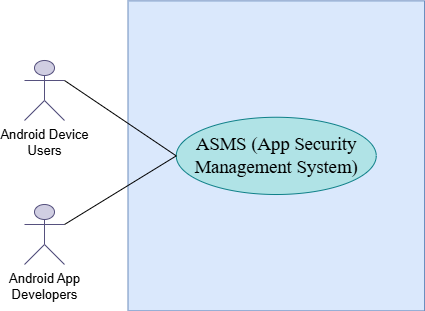

The diagram above was exported from draw.io. Its source (the exported page's mxGraphModel, read from the mxfile embedded in the PNG):
<mxGraphModel dx="1050" dy="1657" grid="1" gridSize="10" guides="1" tooltips="1" connect="1" arrows="1" fold="1" page="1" pageScale="1" pageWidth="850" pageHeight="1100" math="0" shadow="0">
  <root>
    <mxCell id="0" />
    <mxCell id="1" parent="0" />
    <mxCell id="ekWfqHdSPtGrpWZHFan1-1" value="" style="whiteSpace=wrap;html=1;movable=1;resizable=1;rotatable=1;deletable=1;editable=1;locked=0;connectable=1;fillColor=#dae8fc;strokeColor=#6c8ebf;" parent="1" vertex="1">
      <mxGeometry x="253.5" y="-673.63" width="296.5" height="310" as="geometry" />
    </mxCell>
    <mxCell id="ekWfqHdSPtGrpWZHFan1-3" value="&lt;font style=&quot;font-size: 13px;&quot;&gt;Android Device&lt;/font&gt;&lt;div&gt;&lt;font style=&quot;font-size: 13px;&quot;&gt;Users&lt;/font&gt;&lt;/div&gt;" style="shape=umlActor;verticalLabelPosition=bottom;verticalAlign=top;html=1;outlineConnect=0;strokeColor=#56517e;movable=1;resizable=1;rotatable=1;deletable=1;editable=1;locked=0;connectable=1;fillColor=#d0cee2;" parent="1" vertex="1">
      <mxGeometry x="150" y="-614" width="40" height="60" as="geometry" />
    </mxCell>
    <mxCell id="ekWfqHdSPtGrpWZHFan1-13" value="&lt;font style=&quot;font-size: 13px;&quot;&gt;Android App&lt;/font&gt;&lt;div&gt;&lt;span style=&quot;font-size: 13px; background-color: initial;&quot;&gt;Developers&lt;/span&gt;&lt;/div&gt;" style="shape=umlActor;verticalLabelPosition=bottom;verticalAlign=top;html=1;outlineConnect=0;strokeColor=#56517e;movable=1;resizable=1;rotatable=1;deletable=1;editable=1;locked=0;connectable=1;fillColor=#d0cee2;" parent="1" vertex="1">
      <mxGeometry x="150" y="-470" width="40" height="60" as="geometry" />
    </mxCell>
    <mxCell id="ekWfqHdSPtGrpWZHFan1-16" value="&lt;span id=&quot;docs-internal-guid-76f15ebc-7fff-e44f-1bd6-904c86c39cdd&quot;&gt;&lt;span style=&quot;font-size: 14pt; font-family: &amp;quot;Times New Roman&amp;quot;, serif; background-color: transparent; font-variant-numeric: normal; font-variant-east-asian: normal; font-variant-alternates: normal; font-variant-position: normal; font-variant-emoji: normal; vertical-align: baseline; white-space-collapse: preserve;&quot;&gt;ASMS (App Security Management System)&lt;/span&gt;&lt;/span&gt;" style="ellipse;whiteSpace=wrap;html=1;fillColor=#b0e3e6;strokeColor=#0e8088;movable=1;resizable=1;rotatable=1;deletable=1;editable=1;locked=0;connectable=1;" parent="1" vertex="1">
      <mxGeometry x="301.75" y="-557.25" width="200" height="77.25" as="geometry" />
    </mxCell>
    <mxCell id="ekWfqHdSPtGrpWZHFan1-24" value="" style="endArrow=none;html=1;rounded=0;exitX=1;exitY=0.3333333333333333;exitDx=0;exitDy=0;strokeColor=#000000;movable=1;resizable=1;rotatable=1;deletable=1;editable=1;locked=0;connectable=1;entryX=0;entryY=0.5;entryDx=0;entryDy=0;exitPerimeter=0;" parent="1" source="ekWfqHdSPtGrpWZHFan1-13" target="ekWfqHdSPtGrpWZHFan1-16" edge="1">
      <mxGeometry width="50" height="50" relative="1" as="geometry">
        <mxPoint x="508" y="-542" as="sourcePoint" />
        <mxPoint x="593" y="-585" as="targetPoint" />
      </mxGeometry>
    </mxCell>
    <mxCell id="GXFdGLRZcUY1V9R3fing-1" value="" style="endArrow=none;html=1;rounded=0;entryX=1;entryY=0.3333333333333333;entryDx=0;entryDy=0;entryPerimeter=0;exitX=0;exitY=0.5;exitDx=0;exitDy=0;strokeColor=#000000;movable=1;resizable=1;rotatable=1;deletable=1;editable=1;locked=0;connectable=1;" parent="1" source="ekWfqHdSPtGrpWZHFan1-16" target="ekWfqHdSPtGrpWZHFan1-3" edge="1">
      <mxGeometry width="50" height="50" relative="1" as="geometry">
        <mxPoint x="309" y="-656" as="sourcePoint" />
        <mxPoint x="224" y="-647" as="targetPoint" />
      </mxGeometry>
    </mxCell>
  </root>
</mxGraphModel>